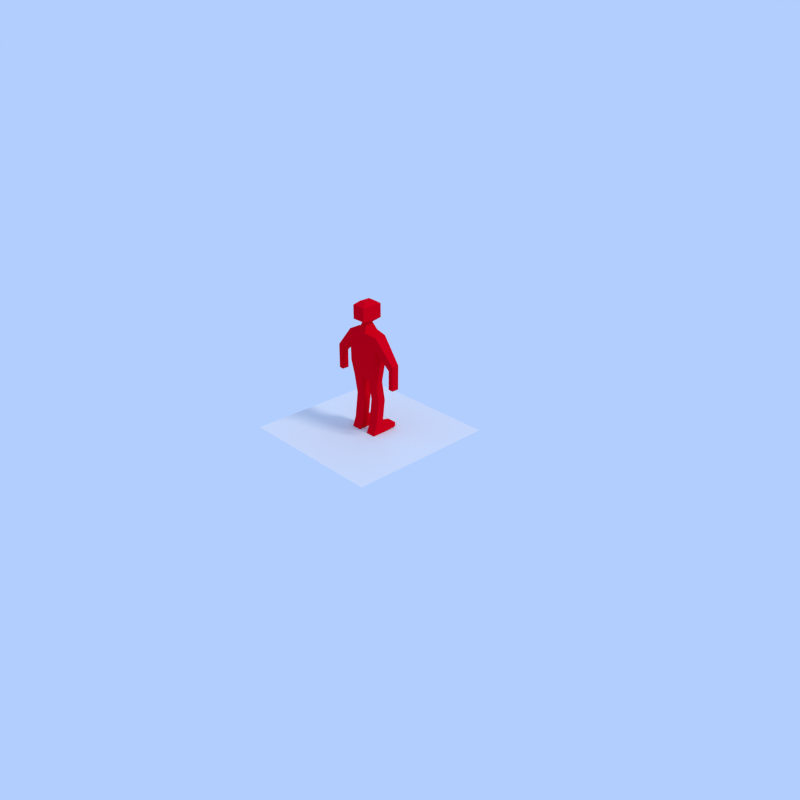 # Source: robot.blend  (saved by Blender 2.76.0; exported with 4.5.12 LTS)
import bpy
from mathutils import Matrix  # noqa: F401  (used for matrix-valued properties, if any)

bpy.ops.wm.read_factory_settings(use_empty=True)
scene = bpy.context.scene
scene.name = 'Scene'

# ---- collections
col_collection_1 = bpy.data.collections.new('Collection 1'); scene.collection.children.link(col_collection_1)

# ---- materials (node trees are filled in below, after node groups)
mat_material_002 = bpy.data.materials.new('Material.002')
mat_material_002.alpha_threshold = 0.0
mat_material_002.use_transparent_shadow = False
mat_material_002.roughness = 0.5
mat_material_001 = bpy.data.materials.new('Material.001')
mat_material_001.alpha_threshold = 0.0
mat_material_001.use_transparent_shadow = False
mat_material_001.diffuse_color = (0.8, 0.0, 0.01001, 1.0)
mat_material_001.roughness = 0.5

# ---- node groups
ng_auto_smooth = bpy.data.node_groups.new('Auto Smooth', 'GeometryNodeTree')
_s = ng_auto_smooth.interface.new_socket(name='Geometry', in_out='OUTPUT', socket_type='NodeSocketGeometry')
_s = ng_auto_smooth.interface.new_socket(name='Geometry', in_out='INPUT', socket_type='NodeSocketGeometry')
_s = ng_auto_smooth.interface.new_socket(name='Angle', in_out='INPUT', socket_type='NodeSocketFloat')
_s.subtype = 'ANGLE'
_s.min_value = 0.0
_s.max_value = 3.142
ng_auto_smooth.is_modifier = True
_N = ng_auto_smooth.nodes; _L = ng_auto_smooth.links
n0 = _N.new('NodeGroupOutput'); n0.name = 'Group Output'; n0.location = (480, -100)
n1 = _N.new('NodeGroupInput'); n1.name = 'Group Input'; n1.location = (-420, -300)
n2 = _N.new('NodeGroupInput'); n2.name = 'Group Input.001'; n2.location = (-60, -100)
n3 = _N.new('GeometryNodeSetShadeSmooth'); n3.name = 'Set Shade Smooth'; n3.location = (120, -100)
n3.domain = 'EDGE'
n4 = _N.new('GeometryNodeSetShadeSmooth'); n4.name = 'Set Shade Smooth.001'; n4.location = (300, -100)
n5 = _N.new('GeometryNodeInputMeshEdgeAngle'); n5.name = 'Edge Angle'; n5.location = (-420, -220)
n6 = _N.new('GeometryNodeInputEdgeSmooth'); n6.name = 'Is Edge Smooth'; n6.location = (-60, -160)
n7 = _N.new('GeometryNodeInputShadeSmooth'); n7.name = 'Is Face Smooth'; n7.location = (-240, -340)
n8 = _N.new('FunctionNodeBooleanMath'); n8.name = 'Boolean Math'; n8.location = (-60, -220)
n9 = _N.new('FunctionNodeCompare'); n9.name = 'Compare'; n9.location = (-240, -180)
n9.operation = 'LESS_EQUAL'
_L.new(n5.outputs[0], n9.inputs[0])
_L.new(n4.outputs[0], n0.inputs[0])
_L.new(n1.outputs[1], n9.inputs[1])
_L.new(n9.outputs[0], n8.inputs[0])
_L.new(n7.outputs[0], n8.inputs[1])
_L.new(n2.outputs[0], n3.inputs[0])
_L.new(n6.outputs[0], n3.inputs[1])
_L.new(n3.outputs[0], n4.inputs[0])
_L.new(n8.outputs[0], n3.inputs[2])
n0.is_active_output = True

# ---- material node trees

# ---- world
world_world = bpy.data.worlds.new('World'); scene.world = world_world
world_world.use_nodes = True; world_world.node_tree.nodes.clear()
_N = world_world.node_tree.nodes; _L = world_world.node_tree.links
n0 = _N.new('ShaderNodeOutputWorld'); n0.name = 'World Output'; n0.location = (300, 300)
n1 = _N.new('ShaderNodeBackground'); n1.name = 'Background'; n1.location = (10, 300)
n1.inputs[0].default_value = (0.4422, 0.6176, 1.0, 1.0)
_L.new(n1.outputs[0], n0.inputs[0])
n0.is_active_output = True
world_world.color = (0.05088, 0.05088, 0.05088)
world_world.use_sun_shadow = False
world_world.sun_shadow_jitter_overblur = 0.0
world_world.cycles.sampling_method = 'MANUAL'
world_world.cycles.sample_map_resolution = 256

# ---- cameras
cam_camera = bpy.data.cameras.new('Camera')
cam_camera.clip_end = 100.0
cam_camera.lens = 35.0
cam_camera.sensor_width = 32.0
cam_camera.sensor_height = 18.0
cam_camera.ortho_scale = 7.314
cam_camera.dof.focus_distance = 0.0
cam_camera.dof.aperture_fstop = 128.0

# ---- lights
light_lamp = bpy.data.lights.new('Lamp', 'SUN')
light_lamp.transmission_factor = 0.0
light_lamp.cutoff_distance = 30.0
light_lamp.angle = 0.1993
light_lamp.energy = 1.0
light_lamp.shadow_buffer_clip_start = 1.001
light_lamp.shadow_soft_size = 0.1
light_lamp.shadow_cascade_max_distance = 1000.0
light_lamp.cycles.use_multiple_importance_sampling = False

# ---- meshes
me_plane = bpy.data.meshes.new('Plane')
me_plane.from_pydata([(-1.0, -1.0, 0.0), (1.0, -1.0, 0.0), (-1.0, 1.0, 0.0), (1.0, 1.0, 0.0)], [], [(0, 1, 3, 2)])
me_plane.materials.append(mat_material_002)
me_plane.use_remesh_preserve_volume = False
me_plane.use_remesh_preserve_attributes = False
me_plane.use_mirror_vertex_groups = False
me_plane.update()
me_cube = bpy.data.meshes.new('Cube')
me_cube.from_pydata([(-0.2, 0.05281, 0.7252), (0.2, 0.05281, 0.7252), (0.2, -0.05281, 0.7252), (-0.2, -0.05281, 0.7252), (-0.2319, 0.07789, 1.344), (0.2319, 0.07789, 1.344), (0.2319, -0.07789, 1.344), (-0.2319, -0.07789, 1.344), (-0.2, 0.1, 0.9392), (-0.2319, 0.07789, 1.177), (0.2, 0.1, 0.9392), (0.2319, 0.07789, 1.177), (0.2, -0.1, 0.9392), (0.2319, -0.07789, 1.177), (-0.2, -0.1, 0.9392), (-0.2319, -0.07789, 1.177), (-0.06667, 0.05281, 0.7252), (0.06667, 0.05281, 0.7252), (0.06667, -0.05281, 0.7252), (-0.06667, -0.05281, 0.7252), (-0.06667, 0.1, 1.367), (0.06667, 0.1, 1.367), (0.06667, -0.1, 1.367), (-0.06667, -0.1, 1.367), (0.06667, -0.1, 0.9392), (-0.06667, -0.1, 0.9392), (0.06667, -0.1, 1.153), (-0.06667, -0.1, 1.153), (-0.06667, 0.1, 0.9392), (0.06667, 0.1, 0.9392), (-0.06667, 0.1, 1.153), (0.06667, 0.1, 1.153), (0.06667, 0.094, 0.4537), (0.2, 0.094, 0.4537), (-0.2, 0.094, 0.4537), (-0.2, -0.01163, 0.4537), (0.2, -0.01163, 0.4537), (-0.06667, -0.01163, 0.4537), (-0.06667, 0.094, 0.4537), (0.06667, -0.01163, 0.4537), (0.06667, 0.05281, 0.1275), (0.2, 0.05281, 0.1275), (-0.2, 0.05281, 0.1275), (-0.2, -0.05281, 0.1275), (0.2, -0.05281, 0.1275), (-0.06667, -0.05281, 0.1275), (-0.06667, 0.05281, 0.1275), (0.06667, -0.05281, 0.1275), (0.06667, 0.1, 0.004007), (0.2, 0.1, 0.004007), (-0.2, 0.1, 0.004007), (-0.2, -0.1, 0.004007), (0.2, -0.1, 0.004007), (-0.06667, -0.1, 0.004007), (-0.06667, 0.1, 0.004007), (0.06667, -0.1, 0.004007), (0.06667, 0.2713, 0.07726), (0.2, 0.2713, 0.07726), (-0.2, 0.2713, 0.07726), (-0.06667, 0.2713, 0.07726), (0.06667, 0.2713, 0.01762), (0.2, 0.2713, 0.01762), (-0.2, 0.2713, 0.01762), (-0.06667, 0.2713, 0.01762), (-0.425, 0.04107, 0.9642), (-0.4948, 0.05185, 1.035), (0.4278, 0.04673, 0.9682), (0.4985, 0.04673, 1.039), (0.4278, -0.04673, 0.9682), (0.4985, -0.04673, 1.039), (-0.4314, -0.05185, 0.972), (-0.5013, -0.04107, 1.043), (-0.4261, 0.03915, 0.7207), (-0.4959, 0.04994, 0.7207), (0.4267, 0.04482, 0.7207), (0.4974, 0.04482, 0.7207), (0.4267, -0.04865, 0.7207), (0.4974, -0.04865, 0.7207), (-0.4325, -0.05376, 0.7207), (-0.5024, -0.04298, 0.7207), (-0.03516, 0.05274, 1.471), (0.03516, 0.05274, 1.471), (0.03516, -0.05274, 1.471), (-0.03516, -0.05274, 1.471), (-0.09176, 0.1376, 1.522), (0.09176, 0.1376, 1.522), (0.09176, -0.1376, 1.522), (-0.09176, -0.1376, 1.522), (-0.09176, 0.1376, 1.702), (0.09176, 0.1376, 1.702), (0.09176, -0.1376, 1.702), (-0.09176, -0.1376, 1.702), (-0.04778, 0.07167, 1.746), (0.04778, 0.07167, 1.746), (0.04778, -0.07167, 1.746), (-0.04778, -0.07167, 1.746)], [], [(0, 16, 38, 34), (21, 22, 6, 5), (31, 21, 5, 11), (6, 13, 68, 69), (27, 23, 7, 15), (8, 0, 3, 14), (5, 6, 69, 67), (9, 8, 14, 15), (19, 25, 14, 3), (25, 27, 15, 14), (1, 10, 12, 2), (10, 11, 13, 12), (17, 29, 10, 1), (29, 31, 11, 10), (8, 9, 30, 28), (28, 30, 31, 29), (0, 8, 28, 16), (16, 28, 29, 17), (12, 13, 26, 24), (24, 26, 27, 25), (2, 12, 24, 18), (18, 24, 25, 19), (13, 6, 22, 26), (26, 22, 23, 27), (9, 4, 20, 30), (30, 20, 21, 31), (4, 7, 23, 20), (23, 22, 82, 83), (2, 18, 39, 36), (16, 17, 18, 19), (35, 34, 42, 43), (37, 35, 43, 45), (18, 17, 32, 39), (17, 1, 33, 32), (19, 3, 35, 37), (16, 19, 37, 38), (1, 2, 36, 33), (3, 0, 34, 35), (44, 47, 55, 52), (47, 40, 48, 55), (38, 37, 45, 46), (34, 38, 46, 42), (33, 36, 44, 41), (32, 33, 41, 40), (39, 32, 40, 47), (36, 39, 47, 44), (48, 49, 52, 55), (50, 54, 53, 51), (45, 43, 51, 53), (43, 42, 50, 51), (46, 45, 53, 54), (54, 50, 62, 63), (41, 44, 52, 49), (41, 49, 61, 57), (58, 59, 63, 62), (56, 57, 61, 60), (50, 42, 58, 62), (49, 48, 60, 61), (46, 54, 63, 59), (42, 46, 59, 58), (48, 40, 56, 60), (40, 41, 57, 56), (67, 69, 77, 75), (68, 66, 74, 76), (11, 5, 67, 66), (4, 9, 64, 65), (9, 15, 70, 64), (7, 4, 65, 71), (15, 7, 71, 70), (13, 11, 66, 68), (74, 75, 77, 76), (73, 72, 78, 79), (70, 71, 79, 78), (66, 67, 75, 74), (64, 70, 78, 72), (71, 65, 73, 79), (69, 68, 76, 77), (65, 64, 72, 73), (80, 83, 87, 84), (22, 21, 81, 82), (21, 20, 80, 81), (20, 23, 83, 80), (85, 84, 88, 89), (81, 80, 84, 85), (82, 81, 85, 86), (83, 82, 86, 87), (90, 89, 93, 94), (86, 85, 89, 90), (87, 86, 90, 91), (84, 87, 91, 88), (92, 95, 94, 93), (91, 90, 94, 95), (88, 91, 95, 92), (89, 88, 92, 93)])
me_cube.polygons.foreach_set('use_smooth', [True] * 94)
me_cube.materials.append(mat_material_001)
me_cube.use_remesh_preserve_volume = False
me_cube.use_remesh_preserve_attributes = False
me_cube.use_mirror_vertex_groups = False
me_cube.update()
arm_armature = bpy.data.armatures.new('Armature')  # bones are not reproduced

# ---- objects
ob_plane = bpy.data.objects.new('Plane', me_plane)
ob_armature = bpy.data.objects.new('Armature', arm_armature)
ob_robot = bpy.data.objects.new('robot', me_cube)
ob_lamp = bpy.data.objects.new('Lamp', light_lamp)
ob_camera = bpy.data.objects.new('Camera', cam_camera)

# ---- transforms, parenting, visibility, modifiers, constraints
ob_plane.location = (0.0, 0.0, 0.0)
ob_plane.lineart.crease_threshold = 0.0
_m = ob_plane.modifiers.new('Auto Smooth', 'NODES')
_m.node_group = ng_auto_smooth
_gi = [s.identifier for s in ng_auto_smooth.interface.items_tree if s.item_type == 'SOCKET' and s.in_out == 'INPUT']
_m[_gi[1]] = 3.142  # Angle
ob_armature.location = (0.0, 0.0, 0.0)
ob_armature.rotation_mode = 'QUATERNION'
ob_armature.rotation_quaternion = (1.0, 0.0, 0.0, 0.0)
ob_armature.show_in_front = True
ob_armature.lineart.crease_threshold = 0.0
ob_robot.parent = ob_armature
ob_robot.location = (0.0, 0.0, 0.0)
ob_robot.lock_rotations_4d = False
ob_robot.empty_display_type = 'ARROWS'
ob_robot.lineart.crease_threshold = 0.0
_vg = ob_robot.vertex_groups.new(name='Spine')
for _i, _w in zip([0, 1, 2, 3, 8, 9, 10, 11, 12, 13, 14, 15, 16, 17, 18, 19, 20, 21, 22, 23, 24, 25, 26, 27, 28, 29, 30, 31, 33, 34, 35, 36, 38], [0.5642, 0.4595, 0.7272, 0.7987, 0.8402, 0.06366, 0.8167, 0.05802, 0.8522, 0.06369, 0.8497, 0.05806, 0.8745, 0.8832, 0.9029, 0.9269, 0.03358, 0.03391, 0.0336, 0.03396, 0.9588, 0.9668, 0.828, 0.822, 0.9543, 0.9588, 0.8275, 0.8214, 0.01223, 0.0174, 0.03705, 0.02242, 0.0003605]): _vg.add([_i], _w, 'REPLACE')
_vg = ob_robot.vertex_groups.new(name='Arm.R')
for _i, _w in zip([4, 7, 8, 9, 14, 15, 20, 21, 22, 23, 27, 30, 64, 65, 70, 71, 72, 73, 78, 79, 80, 83], [0.9569, 0.9586, 0.1086, 0.9316, 0.1204, 0.9383, 0.8107, 0.06685, 0.06571, 0.8083, 0.1487, 0.1413, 0.9906, 0.9931, 0.9926, 0.9922, 0.9991, 0.9995, 0.9994, 0.9995, 0.05413, 0.05507]): _vg.add([_i], _w, 'REPLACE')
_vg = ob_robot.vertex_groups.new(name='Head')
for _i, _w in zip([20, 21, 22, 23, 80, 81, 82, 83, 84, 85, 86, 87, 88, 89, 90, 91, 92, 93, 94, 95], [0.08171, 0.08278, 0.08171, 0.08278, 0.9314, 0.9302, 0.9314, 0.9302, 0.978, 0.9783, 0.978, 0.9783, 0.9952, 0.9952, 0.9952, 0.9952, 0.9979, 0.9979, 0.9979, 0.9979]): _vg.add([_i], _w, 'REPLACE')
_vg = ob_robot.vertex_groups.new(name='Arm.L')
for _i, _w in zip([5, 6, 10, 11, 12, 13, 20, 21, 22, 23, 26, 31, 66, 67, 68, 69, 74, 75, 76, 77, 81, 82], [0.9584, 0.957, 0.1202, 0.9375, 0.1087, 0.9318, 0.06571, 0.8083, 0.8107, 0.06685, 0.1413, 0.1486, 0.9925, 0.9921, 0.9908, 0.9931, 0.9994, 0.9995, 0.9991, 0.9995, 0.05507, 0.05413]): _vg.add([_i], _w, 'REPLACE')
_vg = ob_robot.vertex_groups.new(name='Leg.R')
for _i, _w in zip([0, 3, 8, 14, 16, 19, 34, 35, 37, 38, 42, 43, 45, 46, 50, 51, 53, 54, 58, 59, 62, 63], [0.4154, 0.1826, 0.04498, 0.003317, 0.1091, 0.06057, 0.9651, 0.9554, 0.9965, 0.9743, 0.9992, 0.9992, 1.0, 0.9995, 0.9998, 0.9998, 1.0, 0.9999, 0.9998, 0.9998, 0.9998, 0.9999]): _vg.add([_i], _w, 'REPLACE')
_vg = ob_robot.vertex_groups.new(name='Leg.L')
for _i, _w in zip([1, 2, 10, 12, 17, 18, 32, 33, 36, 39, 40, 41, 44, 47, 48, 49, 52, 55, 56, 57, 60, 61], [0.5224, 0.2527, 0.05979, 0.02172, 0.1035, 0.08427, 0.9746, 0.9679, 0.9627, 0.9966, 0.9996, 0.9993, 0.9993, 0.9999, 0.9999, 0.9998, 0.9998, 0.9999, 0.9999, 0.9998, 0.9999, 0.9999]): _vg.add([_i], _w, 'REPLACE')
_m = ob_robot.modifiers.new('Armature', 'ARMATURE')
_m.object = ob_armature
_m = ob_robot.modifiers.new('Auto Smooth', 'NODES')
_m.node_group = ng_auto_smooth
_gi = [s.identifier for s in ng_auto_smooth.interface.items_tree if s.item_type == 'SOCKET' and s.in_out == 'INPUT']
_m[_gi[1]] = 0.5236  # Angle
ob_lamp.location = (4.076, 1.005, 5.904)
ob_lamp.rotation_euler = (0.6503, 0.05522, 1.866)
ob_lamp.lock_rotations_4d = False
ob_lamp.empty_display_type = 'ARROWS'
ob_lamp.color = (0.0, 0.0, 0.0, 0.0)
ob_lamp.lineart.crease_threshold = 0.0
ob_camera.location = (7.481, -6.508, 5.344)
ob_camera.rotation_euler = (1.109, 0.0, 0.8149)
ob_camera.lock_rotations_4d = False
ob_camera.empty_display_type = 'ARROWS'
ob_camera.color = (0.0, 0.0, 0.0, 0.0)
ob_camera.display_type = 'WIRE'
ob_camera.lineart.crease_threshold = 0.0

# ---- collection membership
col_collection_1.objects.link(ob_plane)
col_collection_1.objects.link(ob_armature)
col_collection_1.objects.link(ob_robot)
col_collection_1.objects.link(ob_lamp)
col_collection_1.objects.link(ob_camera)

# ---- scene / render settings (as saved in the file)
scene.camera = ob_camera
scene.frame_start = 1; scene.frame_end = 80; scene.frame_set(0)
scene.render.engine = 'BLENDER_EEVEE_NEXT'
scene.render.resolution_x = 128
scene.render.resolution_y = 128
scene.render.dither_intensity = 0.0
scene.cycles.use_denoising = False
scene.cycles.samples = 10
scene.cycles.sampling_pattern = 'TABULATED_SOBOL'
scene.cycles.light_sampling_threshold = 0.0
scene.cycles.use_adaptive_sampling = False
scene.cycles.use_light_tree = False
scene.cycles.blur_glossy = 0.0
scene.cycles.pixel_filter_type = 'GAUSSIAN'
scene.cycles.sample_clamp_indirect = 0.0
scene.view_settings.view_transform = 'Standard'
bpy.context.view_layer.update()
